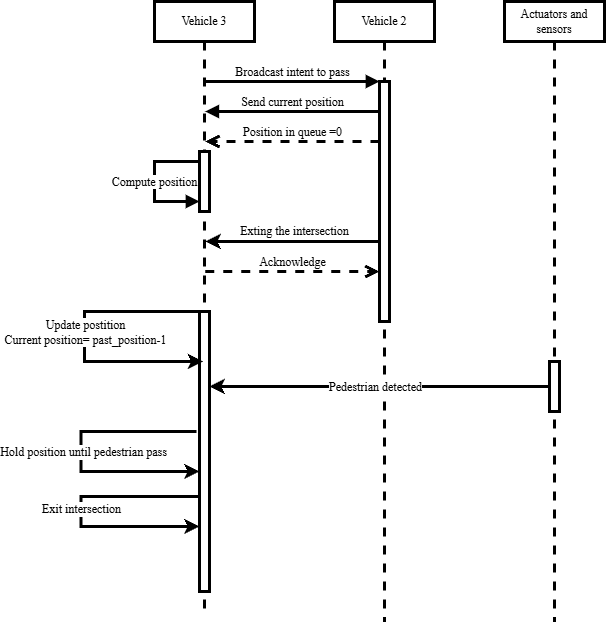

The diagram above was exported from draw.io. Its source (the exported page's mxGraphModel, read from the mxfile embedded in the PNG):
<mxGraphModel dx="1834" dy="576" grid="1" gridSize="10" guides="1" tooltips="1" connect="1" arrows="1" fold="1" page="1" pageScale="1" pageWidth="850" pageHeight="1100" math="0" shadow="0">
  <root>
    <mxCell id="u-9FLDpPqKtt_RItwQGm-0" />
    <mxCell id="u-9FLDpPqKtt_RItwQGm-1" parent="u-9FLDpPqKtt_RItwQGm-0" />
    <mxCell id="u-9FLDpPqKtt_RItwQGm-2" value="Vehicle 3" style="shape=umlLifeline;perimeter=lifelinePerimeter;whiteSpace=wrap;html=1;container=0;dropTarget=0;collapsible=0;recursiveResize=0;outlineConnect=0;portConstraint=eastwest;newEdgeStyle={&quot;edgeStyle&quot;:&quot;elbowEdgeStyle&quot;,&quot;elbow&quot;:&quot;vertical&quot;,&quot;curved&quot;:0,&quot;rounded&quot;:0};strokeWidth=3;fontFamily=Times New Roman;fontSize=12;fontColor=default;" vertex="1" parent="u-9FLDpPqKtt_RItwQGm-1">
      <mxGeometry x="40" y="40" width="100" height="530" as="geometry" />
    </mxCell>
    <mxCell id="u-9FLDpPqKtt_RItwQGm-3" value="" style="html=1;points=[];perimeter=orthogonalPerimeter;outlineConnect=0;targetShapes=umlLifeline;portConstraint=eastwest;newEdgeStyle={&quot;edgeStyle&quot;:&quot;elbowEdgeStyle&quot;,&quot;elbow&quot;:&quot;vertical&quot;,&quot;curved&quot;:0,&quot;rounded&quot;:0};strokeWidth=3;fontFamily=Times New Roman;fontSize=12;fontColor=default;" vertex="1" parent="u-9FLDpPqKtt_RItwQGm-2">
      <mxGeometry x="45" y="150" width="10" height="60" as="geometry" />
    </mxCell>
    <mxCell id="u-9FLDpPqKtt_RItwQGm-4" value="Compute position" style="html=1;verticalAlign=bottom;endArrow=block;edgeStyle=elbowEdgeStyle;elbow=vertical;curved=0;rounded=0;strokeWidth=3;fontFamily=Times New Roman;fontSize=12;fontColor=default;" edge="1" parent="u-9FLDpPqKtt_RItwQGm-2" source="u-9FLDpPqKtt_RItwQGm-3" target="u-9FLDpPqKtt_RItwQGm-3">
      <mxGeometry x="0.1538" relative="1" as="geometry">
        <mxPoint x="50" y="170" as="sourcePoint" />
        <Array as="points">
          <mxPoint y="160" />
        </Array>
        <mxPoint x="224" y="170" as="targetPoint" />
        <mxPoint as="offset" />
      </mxGeometry>
    </mxCell>
    <mxCell id="u-9FLDpPqKtt_RItwQGm-5" value="" style="html=1;points=[];perimeter=orthogonalPerimeter;outlineConnect=0;targetShapes=umlLifeline;portConstraint=eastwest;newEdgeStyle={&quot;edgeStyle&quot;:&quot;elbowEdgeStyle&quot;,&quot;elbow&quot;:&quot;vertical&quot;,&quot;curved&quot;:0,&quot;rounded&quot;:0};strokeWidth=3;fontFamily=Times New Roman;fontSize=12;fontColor=default;" vertex="1" parent="u-9FLDpPqKtt_RItwQGm-2">
      <mxGeometry x="45" y="310" width="10" height="200" as="geometry" />
    </mxCell>
    <mxCell id="u-9FLDpPqKtt_RItwQGm-6" value="" style="endArrow=classic;html=1;rounded=0;strokeWidth=3;fontFamily=Times New Roman;fontSize=12;" edge="1" parent="u-9FLDpPqKtt_RItwQGm-2" source="u-9FLDpPqKtt_RItwQGm-5" target="u-9FLDpPqKtt_RItwQGm-2">
      <mxGeometry width="50" height="50" relative="1" as="geometry">
        <mxPoint x="-10" y="210" as="sourcePoint" />
        <mxPoint x="-70" y="380" as="targetPoint" />
        <Array as="points">
          <mxPoint x="-70" y="310" />
          <mxPoint x="-70" y="360" />
        </Array>
      </mxGeometry>
    </mxCell>
    <mxCell id="u-9FLDpPqKtt_RItwQGm-7" value="Update postition&lt;div&gt;Current position= past_position-1&lt;/div&gt;" style="edgeLabel;html=1;align=center;verticalAlign=middle;resizable=0;points=[];fontFamily=Times New Roman;fontSize=12;" vertex="1" connectable="0" parent="u-9FLDpPqKtt_RItwQGm-6">
      <mxGeometry x="-0.0466" y="1" relative="1" as="geometry">
        <mxPoint as="offset" />
      </mxGeometry>
    </mxCell>
    <mxCell id="u-9FLDpPqKtt_RItwQGm-8" value="" style="endArrow=classic;html=1;rounded=0;strokeWidth=3;fontSize=12;fontFamily=Times New Roman;" edge="1" parent="u-9FLDpPqKtt_RItwQGm-2" source="u-9FLDpPqKtt_RItwQGm-5" target="u-9FLDpPqKtt_RItwQGm-2">
      <mxGeometry width="50" height="50" relative="1" as="geometry">
        <mxPoint x="-10" y="320" as="sourcePoint" />
        <mxPoint x="-70" y="440" as="targetPoint" />
        <Array as="points">
          <mxPoint x="-70" y="380" />
          <mxPoint x="-70" y="420" />
        </Array>
      </mxGeometry>
    </mxCell>
    <mxCell id="u-9FLDpPqKtt_RItwQGm-9" value="Position in queue=0" style="edgeLabel;html=1;align=center;verticalAlign=middle;resizable=0;points=[];fontSize=12;fontFamily=Times New Roman;" vertex="1" connectable="0" parent="u-9FLDpPqKtt_RItwQGm-8">
      <mxGeometry x="-0.0013" y="2" relative="1" as="geometry">
        <mxPoint as="offset" />
      </mxGeometry>
    </mxCell>
    <mxCell id="u-9FLDpPqKtt_RItwQGm-10" value="" style="endArrow=classic;html=1;rounded=0;strokeWidth=3;fontFamily=Times New Roman;fontSize=12;" edge="1" parent="u-9FLDpPqKtt_RItwQGm-2" source="u-9FLDpPqKtt_RItwQGm-5" target="u-9FLDpPqKtt_RItwQGm-2">
      <mxGeometry width="50" height="50" relative="1" as="geometry">
        <mxPoint x="-10" y="320" as="sourcePoint" />
        <mxPoint x="-70" y="500" as="targetPoint" />
        <Array as="points">
          <mxPoint x="-70" y="450" />
          <mxPoint x="-70" y="480" />
        </Array>
      </mxGeometry>
    </mxCell>
    <mxCell id="u-9FLDpPqKtt_RItwQGm-11" value="Exit intersection" style="edgeLabel;html=1;align=center;verticalAlign=middle;resizable=0;points=[];fontSize=12;fontFamily=Times New Roman;" vertex="1" connectable="0" parent="u-9FLDpPqKtt_RItwQGm-10">
      <mxGeometry x="-0.0176" relative="1" as="geometry">
        <mxPoint as="offset" />
      </mxGeometry>
    </mxCell>
    <mxCell id="u-9FLDpPqKtt_RItwQGm-12" value="Vehicle 2" style="shape=umlLifeline;perimeter=lifelinePerimeter;whiteSpace=wrap;html=1;container=0;dropTarget=0;collapsible=0;recursiveResize=0;outlineConnect=0;portConstraint=eastwest;newEdgeStyle={&quot;edgeStyle&quot;:&quot;elbowEdgeStyle&quot;,&quot;elbow&quot;:&quot;vertical&quot;,&quot;curved&quot;:0,&quot;rounded&quot;:0};strokeWidth=3;fontFamily=Times New Roman;fontSize=12;fontColor=default;" vertex="1" parent="u-9FLDpPqKtt_RItwQGm-1">
      <mxGeometry x="220" y="40" width="100" height="520" as="geometry" />
    </mxCell>
    <mxCell id="u-9FLDpPqKtt_RItwQGm-13" value="" style="html=1;points=[];perimeter=orthogonalPerimeter;outlineConnect=0;targetShapes=umlLifeline;portConstraint=eastwest;newEdgeStyle={&quot;edgeStyle&quot;:&quot;elbowEdgeStyle&quot;,&quot;elbow&quot;:&quot;vertical&quot;,&quot;curved&quot;:0,&quot;rounded&quot;:0};strokeWidth=3;fontFamily=Times New Roman;fontSize=12;fontColor=default;" vertex="1" parent="u-9FLDpPqKtt_RItwQGm-12">
      <mxGeometry x="45" y="80" width="10" height="240" as="geometry" />
    </mxCell>
    <mxCell id="u-9FLDpPqKtt_RItwQGm-14" value="Broadcast intent to pass" style="html=1;verticalAlign=bottom;endArrow=block;edgeStyle=elbowEdgeStyle;elbow=vertical;curved=0;rounded=0;strokeWidth=3;fontFamily=Times New Roman;fontSize=12;fontColor=default;" edge="1" parent="u-9FLDpPqKtt_RItwQGm-1" source="u-9FLDpPqKtt_RItwQGm-2" target="u-9FLDpPqKtt_RItwQGm-13">
      <mxGeometry relative="1" as="geometry">
        <mxPoint x="95" y="120" as="sourcePoint" />
        <Array as="points">
          <mxPoint x="180" y="120" />
        </Array>
      </mxGeometry>
    </mxCell>
    <mxCell id="u-9FLDpPqKtt_RItwQGm-15" value="Acknowledge" style="html=1;verticalAlign=bottom;endArrow=open;dashed=1;endSize=8;edgeStyle=elbowEdgeStyle;elbow=vertical;curved=0;rounded=0;strokeWidth=3;fontFamily=Times New Roman;fontSize=12;fontColor=default;" edge="1" parent="u-9FLDpPqKtt_RItwQGm-1">
      <mxGeometry relative="1" as="geometry">
        <mxPoint x="265" y="310" as="targetPoint" />
        <Array as="points">
          <mxPoint x="180" y="310" />
        </Array>
        <mxPoint x="90.92857142857133" y="310" as="sourcePoint" />
      </mxGeometry>
    </mxCell>
    <mxCell id="u-9FLDpPqKtt_RItwQGm-16" value="" style="endArrow=classic;html=1;rounded=0;strokeWidth=3;fontFamily=Times New Roman;fontSize=12;fontColor=default;" edge="1" parent="u-9FLDpPqKtt_RItwQGm-1">
      <mxGeometry width="50" height="50" relative="1" as="geometry">
        <mxPoint x="265" y="280" as="sourcePoint" />
        <mxPoint x="90.92857142857133" y="280" as="targetPoint" />
      </mxGeometry>
    </mxCell>
    <mxCell id="u-9FLDpPqKtt_RItwQGm-17" value="&lt;font&gt;Exting the intersection&lt;/font&gt;" style="edgeLabel;html=1;align=center;verticalAlign=middle;resizable=0;points=[];fontFamily=Times New Roman;fontSize=12;fontColor=default;" vertex="1" connectable="0" parent="u-9FLDpPqKtt_RItwQGm-16">
      <mxGeometry x="-0.0151" y="1" relative="1" as="geometry">
        <mxPoint y="-11" as="offset" />
      </mxGeometry>
    </mxCell>
    <mxCell id="u-9FLDpPqKtt_RItwQGm-18" value="Position in queue =0" style="html=1;verticalAlign=bottom;endArrow=open;dashed=1;endSize=8;edgeStyle=elbowEdgeStyle;elbow=vertical;curved=0;rounded=0;strokeWidth=3;fontFamily=Times New Roman;fontSize=12;fontColor=default;" edge="1" parent="u-9FLDpPqKtt_RItwQGm-1">
      <mxGeometry relative="1" as="geometry">
        <mxPoint x="90.92857142857133" y="180" as="targetPoint" />
        <Array as="points">
          <mxPoint x="189.07" y="180" />
        </Array>
        <mxPoint x="265" y="180" as="sourcePoint" />
      </mxGeometry>
    </mxCell>
    <mxCell id="u-9FLDpPqKtt_RItwQGm-19" value="Send current position" style="html=1;verticalAlign=bottom;endArrow=block;edgeStyle=elbowEdgeStyle;elbow=vertical;curved=0;rounded=0;strokeWidth=3;fontFamily=Times New Roman;fontSize=12;fontColor=default;" edge="1" parent="u-9FLDpPqKtt_RItwQGm-1" source="u-9FLDpPqKtt_RItwQGm-13" target="u-9FLDpPqKtt_RItwQGm-2">
      <mxGeometry relative="1" as="geometry">
        <mxPoint x="265" y="160" as="sourcePoint" />
        <Array as="points">
          <mxPoint x="160" y="150" />
          <mxPoint x="180" y="160" />
        </Array>
        <mxPoint x="90" y="160" as="targetPoint" />
      </mxGeometry>
    </mxCell>
    <mxCell id="DJZAj8cfhxuRCvloEro3-2" value="Actuators and sensors" style="shape=umlLifeline;perimeter=lifelinePerimeter;whiteSpace=wrap;html=1;container=0;dropTarget=0;collapsible=0;recursiveResize=0;outlineConnect=0;portConstraint=eastwest;newEdgeStyle={&quot;edgeStyle&quot;:&quot;elbowEdgeStyle&quot;,&quot;elbow&quot;:&quot;vertical&quot;,&quot;curved&quot;:0,&quot;rounded&quot;:0};strokeWidth=3;fontFamily=Times New Roman;fontSize=12;fontColor=default;" vertex="1" parent="u-9FLDpPqKtt_RItwQGm-1">
      <mxGeometry x="390" y="40" width="100" height="520" as="geometry" />
    </mxCell>
    <mxCell id="DJZAj8cfhxuRCvloEro3-3" value="" style="html=1;points=[];perimeter=orthogonalPerimeter;outlineConnect=0;targetShapes=umlLifeline;portConstraint=eastwest;newEdgeStyle={&quot;edgeStyle&quot;:&quot;elbowEdgeStyle&quot;,&quot;elbow&quot;:&quot;vertical&quot;,&quot;curved&quot;:0,&quot;rounded&quot;:0};strokeWidth=3;fontFamily=Times New Roman;fontSize=12;fontColor=default;" vertex="1" parent="DJZAj8cfhxuRCvloEro3-2">
      <mxGeometry x="45" y="290" width="10" height="240" as="geometry" />
    </mxCell>
  </root>
</mxGraphModel>